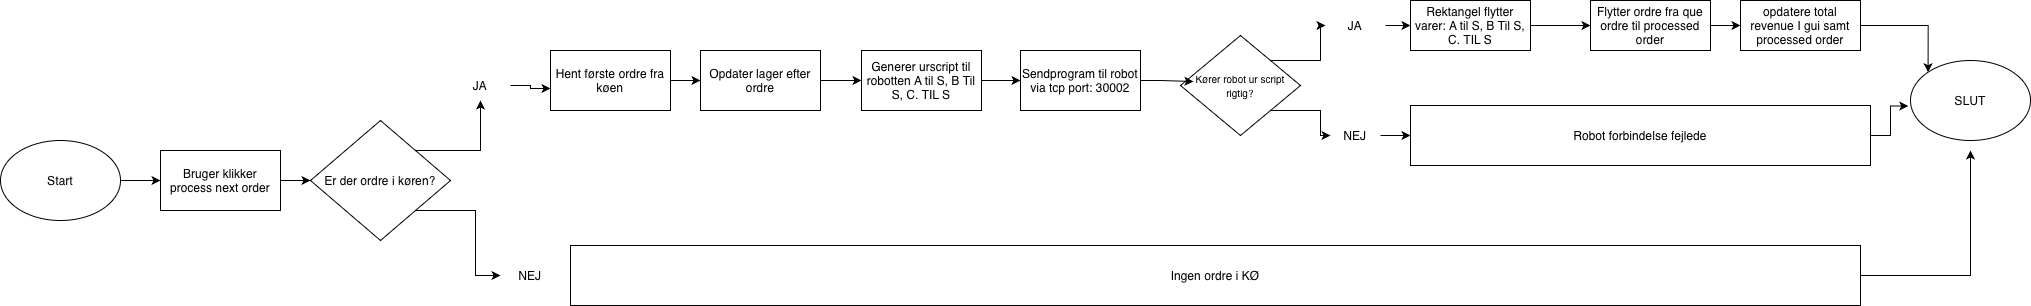

The diagram above was exported from draw.io. Its source (the exported page's mxGraphModel, read from the mxfile embedded in the PNG):
<mxGraphModel dx="2015" dy="1223" grid="1" gridSize="10" guides="1" tooltips="1" connect="1" arrows="1" fold="1" page="1" pageScale="1" pageWidth="827" pageHeight="1169" math="0" shadow="0">
  <root>
    <mxCell id="0" />
    <mxCell id="1" parent="0" />
    <mxCell id="niBicTDv8XjKUMmxfD4q-15" style="edgeStyle=orthogonalEdgeStyle;rounded=0;orthogonalLoop=1;jettySize=auto;html=1;exitX=1;exitY=0.5;exitDx=0;exitDy=0;entryX=0;entryY=0.5;entryDx=0;entryDy=0;" edge="1" parent="1" source="niBicTDv8XjKUMmxfD4q-1" target="niBicTDv8XjKUMmxfD4q-4">
      <mxGeometry relative="1" as="geometry" />
    </mxCell>
    <mxCell id="niBicTDv8XjKUMmxfD4q-1" value="Start" style="ellipse;whiteSpace=wrap;html=1;" vertex="1" parent="1">
      <mxGeometry x="380" y="340" width="120" height="80" as="geometry" />
    </mxCell>
    <mxCell id="niBicTDv8XjKUMmxfD4q-14" style="edgeStyle=orthogonalEdgeStyle;rounded=0;orthogonalLoop=1;jettySize=auto;html=1;exitX=1;exitY=0.5;exitDx=0;exitDy=0;entryX=0;entryY=0.5;entryDx=0;entryDy=0;" edge="1" parent="1" source="niBicTDv8XjKUMmxfD4q-4" target="niBicTDv8XjKUMmxfD4q-13">
      <mxGeometry relative="1" as="geometry" />
    </mxCell>
    <mxCell id="niBicTDv8XjKUMmxfD4q-4" value="Bruger klikker process next order" style="rounded=0;whiteSpace=wrap;html=1;" vertex="1" parent="1">
      <mxGeometry x="540" y="350" width="120" height="60" as="geometry" />
    </mxCell>
    <mxCell id="niBicTDv8XjKUMmxfD4q-37" style="edgeStyle=orthogonalEdgeStyle;rounded=0;orthogonalLoop=1;jettySize=auto;html=1;exitX=1;exitY=0.5;exitDx=0;exitDy=0;entryX=0;entryY=0.5;entryDx=0;entryDy=0;" edge="1" parent="1" source="niBicTDv8XjKUMmxfD4q-5" target="niBicTDv8XjKUMmxfD4q-33">
      <mxGeometry relative="1" as="geometry" />
    </mxCell>
    <mxCell id="niBicTDv8XjKUMmxfD4q-5" value="Rektangel flytter varer: A til S, B Til S, C. TIL S" style="rounded=0;whiteSpace=wrap;html=1;" vertex="1" parent="1">
      <mxGeometry x="1790" y="200" width="120" height="50" as="geometry" />
    </mxCell>
    <mxCell id="niBicTDv8XjKUMmxfD4q-46" style="edgeStyle=orthogonalEdgeStyle;rounded=0;orthogonalLoop=1;jettySize=auto;html=1;exitX=1;exitY=0.5;exitDx=0;exitDy=0;entryX=0;entryY=0.5;entryDx=0;entryDy=0;" edge="1" parent="1" source="niBicTDv8XjKUMmxfD4q-6" target="niBicTDv8XjKUMmxfD4q-10">
      <mxGeometry relative="1" as="geometry" />
    </mxCell>
    <mxCell id="niBicTDv8XjKUMmxfD4q-6" value="Hent første ordre fra køen" style="rounded=0;whiteSpace=wrap;html=1;" vertex="1" parent="1">
      <mxGeometry x="930" y="250" width="120" height="60" as="geometry" />
    </mxCell>
    <mxCell id="niBicTDv8XjKUMmxfD4q-48" style="edgeStyle=orthogonalEdgeStyle;rounded=0;orthogonalLoop=1;jettySize=auto;html=1;exitX=1;exitY=0.5;exitDx=0;exitDy=0;entryX=0;entryY=0.5;entryDx=0;entryDy=0;" edge="1" parent="1" source="niBicTDv8XjKUMmxfD4q-7" target="niBicTDv8XjKUMmxfD4q-12">
      <mxGeometry relative="1" as="geometry" />
    </mxCell>
    <mxCell id="niBicTDv8XjKUMmxfD4q-7" value="Generer urscript til robotten A til S, B Til S, C. TIL S" style="rounded=0;whiteSpace=wrap;html=1;" vertex="1" parent="1">
      <mxGeometry x="1241" y="250" width="120" height="60" as="geometry" />
    </mxCell>
    <mxCell id="niBicTDv8XjKUMmxfD4q-47" style="edgeStyle=orthogonalEdgeStyle;rounded=0;orthogonalLoop=1;jettySize=auto;html=1;exitX=1;exitY=0.5;exitDx=0;exitDy=0;entryX=0;entryY=0.5;entryDx=0;entryDy=0;" edge="1" parent="1" source="niBicTDv8XjKUMmxfD4q-10" target="niBicTDv8XjKUMmxfD4q-7">
      <mxGeometry relative="1" as="geometry" />
    </mxCell>
    <mxCell id="niBicTDv8XjKUMmxfD4q-10" value="Opdater lager efter ordre" style="rounded=0;whiteSpace=wrap;html=1;" vertex="1" parent="1">
      <mxGeometry x="1080" y="250" width="120" height="60" as="geometry" />
    </mxCell>
    <mxCell id="niBicTDv8XjKUMmxfD4q-11" value="Robot forbindelse fejlede" style="rounded=0;whiteSpace=wrap;html=1;" vertex="1" parent="1">
      <mxGeometry x="1790" y="305" width="460" height="60" as="geometry" />
    </mxCell>
    <mxCell id="niBicTDv8XjKUMmxfD4q-12" value="Sendprogram til robot via tcp port: 30002" style="rounded=0;whiteSpace=wrap;html=1;" vertex="1" parent="1">
      <mxGeometry x="1400" y="250" width="120" height="60" as="geometry" />
    </mxCell>
    <mxCell id="niBicTDv8XjKUMmxfD4q-16" style="edgeStyle=orthogonalEdgeStyle;rounded=0;orthogonalLoop=1;jettySize=auto;html=1;exitX=1;exitY=0;exitDx=0;exitDy=0;" edge="1" parent="1" source="niBicTDv8XjKUMmxfD4q-13">
      <mxGeometry relative="1" as="geometry">
        <mxPoint x="860" y="300" as="targetPoint" />
      </mxGeometry>
    </mxCell>
    <mxCell id="niBicTDv8XjKUMmxfD4q-19" style="edgeStyle=orthogonalEdgeStyle;rounded=0;orthogonalLoop=1;jettySize=auto;html=1;exitX=1;exitY=1;exitDx=0;exitDy=0;entryX=0;entryY=0.5;entryDx=0;entryDy=0;" edge="1" parent="1" source="niBicTDv8XjKUMmxfD4q-13" target="niBicTDv8XjKUMmxfD4q-18">
      <mxGeometry relative="1" as="geometry" />
    </mxCell>
    <mxCell id="niBicTDv8XjKUMmxfD4q-13" value="Er der ordre i køren?" style="rhombus;whiteSpace=wrap;html=1;" vertex="1" parent="1">
      <mxGeometry x="690" y="320" width="140" height="120" as="geometry" />
    </mxCell>
    <mxCell id="niBicTDv8XjKUMmxfD4q-17" value="JA" style="text;html=1;whiteSpace=wrap;strokeColor=none;fillColor=none;align=center;verticalAlign=middle;rounded=0;" vertex="1" parent="1">
      <mxGeometry x="830" y="270" width="60" height="30" as="geometry" />
    </mxCell>
    <mxCell id="niBicTDv8XjKUMmxfD4q-18" value="NEJ" style="text;html=1;whiteSpace=wrap;strokeColor=none;fillColor=none;align=center;verticalAlign=middle;rounded=0;" vertex="1" parent="1">
      <mxGeometry x="880" y="460" width="60" height="30" as="geometry" />
    </mxCell>
    <mxCell id="niBicTDv8XjKUMmxfD4q-20" style="edgeStyle=orthogonalEdgeStyle;rounded=0;orthogonalLoop=1;jettySize=auto;html=1;exitX=1;exitY=0.5;exitDx=0;exitDy=0;entryX=0;entryY=0.633;entryDx=0;entryDy=0;entryPerimeter=0;" edge="1" parent="1" source="niBicTDv8XjKUMmxfD4q-17" target="niBicTDv8XjKUMmxfD4q-6">
      <mxGeometry relative="1" as="geometry" />
    </mxCell>
    <mxCell id="niBicTDv8XjKUMmxfD4q-25" style="edgeStyle=orthogonalEdgeStyle;rounded=0;orthogonalLoop=1;jettySize=auto;html=1;exitX=1;exitY=0;exitDx=0;exitDy=0;entryX=0;entryY=0.5;entryDx=0;entryDy=0;" edge="1" parent="1" source="niBicTDv8XjKUMmxfD4q-21" target="niBicTDv8XjKUMmxfD4q-23">
      <mxGeometry relative="1" as="geometry" />
    </mxCell>
    <mxCell id="niBicTDv8XjKUMmxfD4q-26" style="edgeStyle=orthogonalEdgeStyle;rounded=0;orthogonalLoop=1;jettySize=auto;html=1;exitX=1;exitY=1;exitDx=0;exitDy=0;entryX=0;entryY=0.5;entryDx=0;entryDy=0;" edge="1" parent="1" source="niBicTDv8XjKUMmxfD4q-21" target="niBicTDv8XjKUMmxfD4q-24">
      <mxGeometry relative="1" as="geometry" />
    </mxCell>
    <mxCell id="niBicTDv8XjKUMmxfD4q-21" value="&lt;font style=&quot;font-size: 10px;&quot;&gt;Kører robot ur script rigtig?&lt;/font&gt;" style="rhombus;whiteSpace=wrap;html=1;" vertex="1" parent="1">
      <mxGeometry x="1560" y="235" width="120" height="100" as="geometry" />
    </mxCell>
    <mxCell id="niBicTDv8XjKUMmxfD4q-45" style="edgeStyle=orthogonalEdgeStyle;rounded=0;orthogonalLoop=1;jettySize=auto;html=1;exitX=1;exitY=0.5;exitDx=0;exitDy=0;entryX=0;entryY=0.5;entryDx=0;entryDy=0;" edge="1" parent="1" source="niBicTDv8XjKUMmxfD4q-23" target="niBicTDv8XjKUMmxfD4q-5">
      <mxGeometry relative="1" as="geometry" />
    </mxCell>
    <mxCell id="niBicTDv8XjKUMmxfD4q-23" value="JA" style="text;html=1;whiteSpace=wrap;strokeColor=none;fillColor=none;align=center;verticalAlign=middle;rounded=0;" vertex="1" parent="1">
      <mxGeometry x="1705" y="210" width="60" height="30" as="geometry" />
    </mxCell>
    <mxCell id="niBicTDv8XjKUMmxfD4q-27" style="edgeStyle=orthogonalEdgeStyle;rounded=0;orthogonalLoop=1;jettySize=auto;html=1;exitX=1;exitY=0.5;exitDx=0;exitDy=0;entryX=0;entryY=0.5;entryDx=0;entryDy=0;" edge="1" parent="1" source="niBicTDv8XjKUMmxfD4q-24" target="niBicTDv8XjKUMmxfD4q-11">
      <mxGeometry relative="1" as="geometry" />
    </mxCell>
    <mxCell id="niBicTDv8XjKUMmxfD4q-24" value="NEJ" style="text;html=1;whiteSpace=wrap;strokeColor=none;fillColor=none;align=center;verticalAlign=middle;rounded=0;" vertex="1" parent="1">
      <mxGeometry x="1710" y="320" width="50" height="30" as="geometry" />
    </mxCell>
    <mxCell id="niBicTDv8XjKUMmxfD4q-39" style="edgeStyle=orthogonalEdgeStyle;rounded=0;orthogonalLoop=1;jettySize=auto;html=1;exitX=1;exitY=0.5;exitDx=0;exitDy=0;entryX=0;entryY=0;entryDx=0;entryDy=0;" edge="1" parent="1" source="niBicTDv8XjKUMmxfD4q-32" target="niBicTDv8XjKUMmxfD4q-34">
      <mxGeometry relative="1" as="geometry" />
    </mxCell>
    <mxCell id="niBicTDv8XjKUMmxfD4q-32" value="opdatere total revenue I gui samt processed order" style="rounded=0;whiteSpace=wrap;html=1;" vertex="1" parent="1">
      <mxGeometry x="2120" y="200" width="120" height="50" as="geometry" />
    </mxCell>
    <mxCell id="niBicTDv8XjKUMmxfD4q-38" style="edgeStyle=orthogonalEdgeStyle;rounded=0;orthogonalLoop=1;jettySize=auto;html=1;exitX=1;exitY=0.5;exitDx=0;exitDy=0;entryX=0;entryY=0.5;entryDx=0;entryDy=0;" edge="1" parent="1" source="niBicTDv8XjKUMmxfD4q-33" target="niBicTDv8XjKUMmxfD4q-32">
      <mxGeometry relative="1" as="geometry">
        <mxPoint x="2130" y="204.66666666666674" as="targetPoint" />
      </mxGeometry>
    </mxCell>
    <mxCell id="niBicTDv8XjKUMmxfD4q-33" value="Flytter ordre fra que ordre til processed order" style="rounded=0;whiteSpace=wrap;html=1;" vertex="1" parent="1">
      <mxGeometry x="1970" y="200" width="120" height="50" as="geometry" />
    </mxCell>
    <mxCell id="niBicTDv8XjKUMmxfD4q-34" value="SLUT" style="ellipse;whiteSpace=wrap;html=1;" vertex="1" parent="1">
      <mxGeometry x="2290" y="260" width="120" height="80" as="geometry" />
    </mxCell>
    <mxCell id="niBicTDv8XjKUMmxfD4q-35" style="edgeStyle=orthogonalEdgeStyle;rounded=0;orthogonalLoop=1;jettySize=auto;html=1;exitX=1;exitY=0.5;exitDx=0;exitDy=0;entryX=-0.018;entryY=0.569;entryDx=0;entryDy=0;entryPerimeter=0;" edge="1" parent="1" source="niBicTDv8XjKUMmxfD4q-11" target="niBicTDv8XjKUMmxfD4q-34">
      <mxGeometry relative="1" as="geometry" />
    </mxCell>
    <mxCell id="niBicTDv8XjKUMmxfD4q-42" style="edgeStyle=orthogonalEdgeStyle;rounded=0;orthogonalLoop=1;jettySize=auto;html=1;exitX=1;exitY=0.5;exitDx=0;exitDy=0;" edge="1" parent="1" source="niBicTDv8XjKUMmxfD4q-41">
      <mxGeometry relative="1" as="geometry">
        <mxPoint x="2350" y="350" as="targetPoint" />
      </mxGeometry>
    </mxCell>
    <mxCell id="niBicTDv8XjKUMmxfD4q-41" value="Ingen ordre i KØ" style="rounded=0;whiteSpace=wrap;html=1;" vertex="1" parent="1">
      <mxGeometry x="950" y="445" width="1290" height="60" as="geometry" />
    </mxCell>
    <mxCell id="niBicTDv8XjKUMmxfD4q-49" style="edgeStyle=orthogonalEdgeStyle;rounded=0;orthogonalLoop=1;jettySize=auto;html=1;exitX=1;exitY=0.5;exitDx=0;exitDy=0;entryX=0.108;entryY=0.46;entryDx=0;entryDy=0;entryPerimeter=0;" edge="1" parent="1" source="niBicTDv8XjKUMmxfD4q-12" target="niBicTDv8XjKUMmxfD4q-21">
      <mxGeometry relative="1" as="geometry" />
    </mxCell>
  </root>
</mxGraphModel>